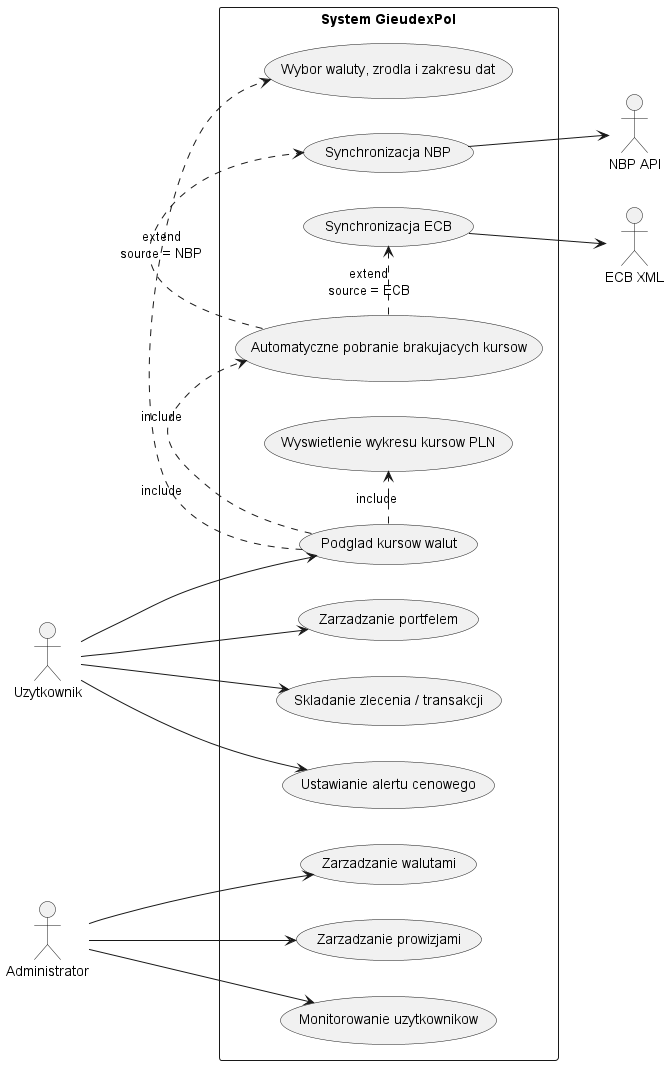

The diagram above was rendered by PlantUML. Its source (embedded in the PNG):
@startuml
left to right direction
skinparam packageStyle rectangle

actor "Uzytkownik" as UserActor
actor "Administrator" as AdminActor
actor "NBP API" as NbpApi
actor "ECB XML" as EcbApi

rectangle "System GieudexPol" {
  (Zarzadzanie portfelem) as UC1
  (Skladanie zlecenia / transakcji) as UC2
  (Ustawianie alertu cenowego) as UC3
  (Podglad kursow walut) as UC4
  (Wybor waluty, zrodla i zakresu dat) as UC4a
  (Automatyczne pobranie brakujacych kursow) as UC4b
  (Synchronizacja NBP) as UC4c
  (Synchronizacja ECB) as UC4d
  (Wyswietlenie wykresu kursow PLN) as UC4e

  (Zarzadzanie walutami) as UC5
  (Zarzadzanie prowizjami) as UC6
  (Monitorowanie uzytkownikow) as UC7
}

UserActor --> UC1
UserActor --> UC2
UserActor --> UC3
UserActor --> UC4
UC4 .> UC4a : include
UC4 .> UC4b : include
UC4 .> UC4e : include

UC4b .> UC4c : extend\nsource = NBP
UC4b .> UC4d : extend\nsource = ECB
UC4c --> NbpApi
UC4d --> EcbApi

AdminActor --> UC5
AdminActor --> UC6
AdminActor --> UC7
@enduml